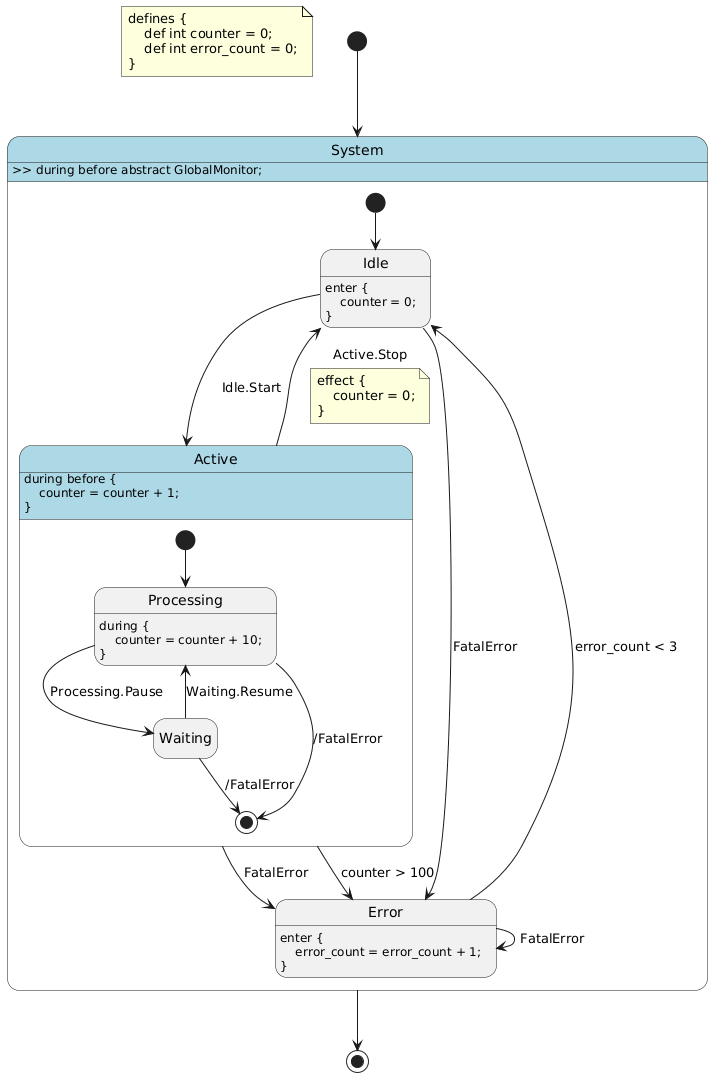

The diagram above was rendered by PlantUML. Its source (embedded in the PNG):
@startuml
hide empty description

skinparam state {
  BackgroundColor<<pseudo>> LightGray
  BackgroundColor<<composite>> LightBlue
  BorderColor<<pseudo>> Gray
  FontStyle<<pseudo>> italic
}

note as DefinitionNote
defines {
    def int counter = 0;
    def int error_count = 0;
}
end note

state "System" as system <<composite>> {
    state "Idle" as system__idle
    system__idle : enter {\n    counter = 0;\n}
    state "Active" as system__active <<composite>> {
        state "Processing" as system__active__processing
        system__active__processing : during {\n    counter = counter + 10;\n}
        state "Waiting" as system__active__waiting
        system__active__processing --> [*] : /FatalError
        system__active__waiting --> [*] : /FatalError
        [*] --> system__active__processing
        system__active__processing --> system__active__waiting : Processing.Pause
        system__active__waiting --> system__active__processing : Waiting.Resume
    }
    system__active : during before {\n    counter = counter + 1;\n}
    state "Error" as system__error
    system__error : enter {\n    error_count = error_count + 1;\n}
    system__idle --> system__error : FatalError
    system__active --> system__error : FatalError
    system__error --> system__error : FatalError
    [*] --> system__idle
    system__idle --> system__active : Idle.Start
    system__active --> system__idle : Active.Stop
    note on link
    effect {
        counter = 0;
    }
    end note
    system__active --> system__error : counter > 100
    system__error --> system__idle : error_count < 3
}
system : >> during before abstract GlobalMonitor;
[*] --> system
system --> [*]
@enduml